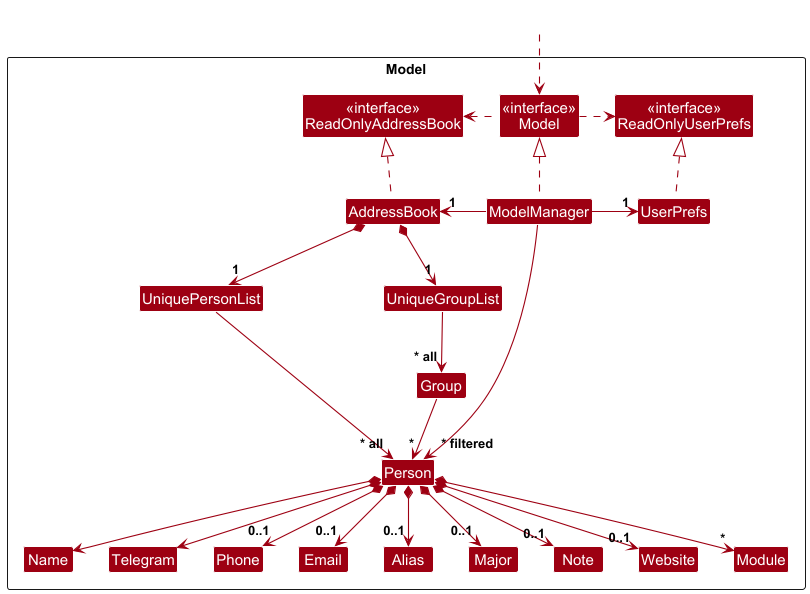

The diagram above was rendered by PlantUML. Its source (embedded in the PNG):
@startuml
!include style.puml
skinparam arrowThickness 1.1
skinparam arrowColor MODEL_COLOR
skinparam classBackgroundColor MODEL_COLOR

Package Model as ModelPackage <<Rectangle>>{
Class "<<interface>>\nReadOnlyAddressBook" as ReadOnlyAddressBook
Class "<<interface>>\nReadOnlyUserPrefs" as ReadOnlyUserPrefs
Class "<<interface>>\nModel" as Model
Class AddressBook
Class ModelManager
Class UserPrefs

Class UniquePersonList
Class UniqueGroupList
Class Group
Class Person
Class Name
Class Telegram
Class Phone
Class Email
Class Alias
Class Major
Class Note
Class Website
Class Module

Class I #FFFFFF
}

Class HiddenOutside #FFFFFF
HiddenOutside ..> Model

AddressBook .up.|> ReadOnlyAddressBook

ModelManager .up.|> Model
Model .right.> ReadOnlyUserPrefs
Model .left.> ReadOnlyAddressBook
ModelManager -left-> "1" AddressBook
ModelManager -right-> "1" UserPrefs
UserPrefs .up.|> ReadOnlyUserPrefs

AddressBook *--> "1" UniquePersonList
AddressBook *--> "1" UniqueGroupList
UniquePersonList --> "~* all" Person
UniqueGroupList --> "~* all" Group
Group --> "~*" Person 
Person *--> Name
Person *--> Telegram
Person *--> "0..1" Phone
Person *--> "0..1" Email
Person *--> "0..1" Alias
Person *--> "0..1" Major
Person *--> "0..1" Note
Person *--> "0..1" Website
Person *--> "*" Module

Person -[hidden]up--> I
UniquePersonList -[hidden]right-> I

ModelManager --> "~* filtered" Person
@enduml